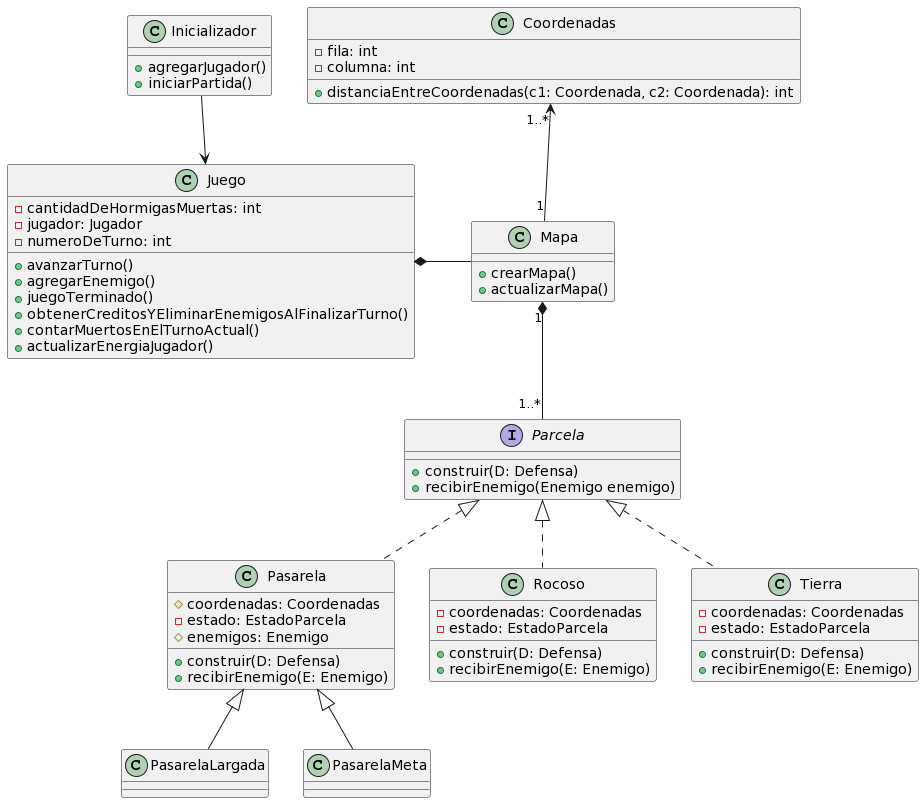

The diagram above was rendered by PlantUML. Its source (embedded in the PNG):
@startuml
class Juego {
- cantidadDeHormigasMuertas: int
- jugador: Jugador
- numeroDeTurno: int
+ avanzarTurno()
+ agregarEnemigo()
+ juegoTerminado()
+ obtenerCreditosYEliminarEnemigosAlFinalizarTurno()
+ contarMuertosEnElTurnoActual()
+ actualizarEnergiaJugador()
}

class Inicializador {
+ agregarJugador()
+ iniciarPartida()
}

class Mapa {
+ crearMapa()
+ actualizarMapa()
}

class Coordenadas {
- fila: int
- columna: int
+ distanciaEntreCoordenadas(c1: Coordenada, c2: Coordenada): int
}

interface Parcela {
+ construir(D: Defensa)
+ recibirEnemigo(Enemigo enemigo)
}

class Pasarela {
# coordenadas: Coordenadas
- estado: EstadoParcela
# enemigos: Enemigo
+ construir(D: Defensa)
+ recibirEnemigo(E: Enemigo)
}

class PasarelaLargada {}

class PasarelaMeta{}

class Rocoso {
- coordenadas: Coordenadas
- estado: EstadoParcela
+ construir(D: Defensa)
+ recibirEnemigo(E: Enemigo)
}

class Tierra {
- coordenadas: Coordenadas
- estado: EstadoParcela
+ construir(D: Defensa)
+ recibirEnemigo(E: Enemigo)
}

Parcela <|.. Pasarela
Parcela <|.. Rocoso
Parcela <|.. Tierra

Pasarela <|-- PasarelaLargada
Pasarela <|-- PasarelaMeta



Inicializador --> Juego
Juego *- Mapa
Mapa "1" *-- "1..*" Parcela
Coordenadas "1..*" <-- "1" Mapa
@enduml